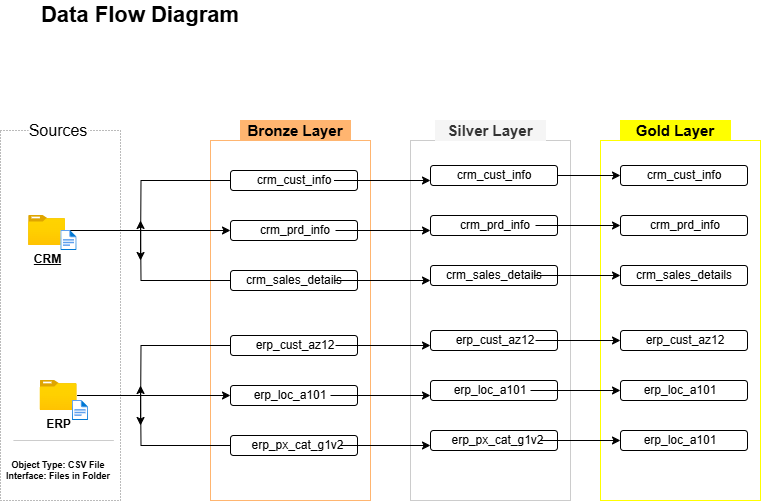

The diagram above was exported from draw.io. Its source (the exported page's mxGraphModel, read from the mxfile embedded in the PNG):
<mxGraphModel dx="1042" dy="634" grid="1" gridSize="10" guides="1" tooltips="1" connect="1" arrows="1" fold="1" page="1" pageScale="1" pageWidth="827" pageHeight="1169" math="0" shadow="0">
  <root>
    <mxCell id="WIyWlLk6GJQsqaUBKTNV-0" />
    <mxCell id="WIyWlLk6GJQsqaUBKTNV-1" parent="WIyWlLk6GJQsqaUBKTNV-0" />
    <mxCell id="lPJ8_AUzKYWF8t1PkoNp-1" value="" style="rounded=0;whiteSpace=wrap;html=1;fillColor=none;strokeColor=light-dark(#787878, #ededed);dashed=1;dashPattern=1 2;" parent="WIyWlLk6GJQsqaUBKTNV-1" vertex="1">
      <mxGeometry x="20" y="150" width="120" height="370" as="geometry" />
    </mxCell>
    <mxCell id="lPJ8_AUzKYWF8t1PkoNp-2" value="Sources" style="rounded=0;whiteSpace=wrap;html=1;textShadow=0;fontSize=16;strokeColor=none;fontStyle=0" parent="WIyWlLk6GJQsqaUBKTNV-1" vertex="1">
      <mxGeometry x="48.120000000000005" y="140" width="60" height="20" as="geometry" />
    </mxCell>
    <mxCell id="lPJ8_AUzKYWF8t1PkoNp-7" value="Bronze Layer" style="rounded=0;whiteSpace=wrap;html=1;fillColor=#FFB570;strokeColor=light-dark(#ffb570, #6d5100);textShadow=0;fontSize=15;fontStyle=1" parent="WIyWlLk6GJQsqaUBKTNV-1" vertex="1">
      <mxGeometry x="260" y="140" width="110" height="20" as="geometry" />
    </mxCell>
    <mxCell id="lPJ8_AUzKYWF8t1PkoNp-8" value="" style="rounded=0;whiteSpace=wrap;html=1;fillColor=none;strokeColor=#FFB570;textShadow=1;fontSize=16;" parent="WIyWlLk6GJQsqaUBKTNV-1" vertex="1">
      <mxGeometry x="230" y="160" width="160" height="360" as="geometry" />
    </mxCell>
    <mxCell id="lPJ8_AUzKYWF8t1PkoNp-9" value="" style="rounded=0;whiteSpace=wrap;html=1;fillColor=none;strokeColor=#CCCCCC;textShadow=1;fontSize=16;fontColor=#333333;fontStyle=1" parent="WIyWlLk6GJQsqaUBKTNV-1" vertex="1">
      <mxGeometry x="430" y="160" width="160" height="360" as="geometry" />
    </mxCell>
    <mxCell id="lPJ8_AUzKYWF8t1PkoNp-10" value="" style="rounded=0;whiteSpace=wrap;html=1;fillColor=none;strokeColor=#FFFF00;textShadow=1;fontSize=16;" parent="WIyWlLk6GJQsqaUBKTNV-1" vertex="1">
      <mxGeometry x="620" y="160" width="160" height="360" as="geometry" />
    </mxCell>
    <mxCell id="lPJ8_AUzKYWF8t1PkoNp-80" style="edgeStyle=orthogonalEdgeStyle;rounded=0;orthogonalLoop=1;jettySize=auto;html=1;entryX=0;entryY=0.5;entryDx=0;entryDy=0;" parent="WIyWlLk6GJQsqaUBKTNV-1" source="lPJ8_AUzKYWF8t1PkoNp-13" target="lPJ8_AUzKYWF8t1PkoNp-43" edge="1">
      <mxGeometry relative="1" as="geometry" />
    </mxCell>
    <mxCell id="lPJ8_AUzKYWF8t1PkoNp-13" value="CRM" style="image;aspect=fixed;html=1;points=[];align=center;fontSize=12;image=img/lib/azure2/general/Folder_Blank.svg;fontStyle=5;fontFamily=Helvetica;" parent="WIyWlLk6GJQsqaUBKTNV-1" vertex="1">
      <mxGeometry x="48.120000000000005" y="235" width="36.96" height="30" as="geometry" />
    </mxCell>
    <mxCell id="lPJ8_AUzKYWF8t1PkoNp-89" style="edgeStyle=orthogonalEdgeStyle;rounded=0;orthogonalLoop=1;jettySize=auto;html=1;entryX=0;entryY=0.5;entryDx=0;entryDy=0;" parent="WIyWlLk6GJQsqaUBKTNV-1" source="lPJ8_AUzKYWF8t1PkoNp-14" target="lPJ8_AUzKYWF8t1PkoNp-87" edge="1">
      <mxGeometry relative="1" as="geometry" />
    </mxCell>
    <mxCell id="lPJ8_AUzKYWF8t1PkoNp-14" value="ERP" style="image;aspect=fixed;html=1;points=[];align=center;fontSize=12;image=img/lib/azure2/general/Folder_Blank.svg;fontStyle=1;fontFamily=Helvetica;" parent="WIyWlLk6GJQsqaUBKTNV-1" vertex="1">
      <mxGeometry x="59.64" y="400" width="36.96" height="30" as="geometry" />
    </mxCell>
    <mxCell id="lPJ8_AUzKYWF8t1PkoNp-15" value="" style="image;aspect=fixed;html=1;points=[];align=center;fontSize=12;image=img/lib/azure2/general/File.svg;fontStyle=0" parent="WIyWlLk6GJQsqaUBKTNV-1" vertex="1">
      <mxGeometry x="91.88999999999999" y="420" width="16.23" height="20" as="geometry" />
    </mxCell>
    <mxCell id="lPJ8_AUzKYWF8t1PkoNp-16" value="" style="endArrow=none;html=1;rounded=0;fillColor=#f5f5f5;strokeColor=#CCCCCC;" parent="WIyWlLk6GJQsqaUBKTNV-1" edge="1">
      <mxGeometry width="50" height="50" relative="1" as="geometry">
        <mxPoint x="63.120000000000005" y="460" as="sourcePoint" />
        <mxPoint x="113.12" y="460" as="targetPoint" />
        <Array as="points">
          <mxPoint x="33.120000000000005" y="460" />
          <mxPoint x="133.12" y="460" />
        </Array>
      </mxGeometry>
    </mxCell>
    <mxCell id="lPJ8_AUzKYWF8t1PkoNp-17" value="&lt;span&gt;Object Type:&lt;/span&gt; CSV File&lt;div&gt;&lt;span&gt;Interface:&lt;/span&gt; Files in Folder&lt;/div&gt;" style="text;html=1;align=center;verticalAlign=middle;whiteSpace=wrap;rounded=0;fontSize=9;fontStyle=1" parent="WIyWlLk6GJQsqaUBKTNV-1" vertex="1">
      <mxGeometry x="23.119999999999997" y="475" width="110" height="30" as="geometry" />
    </mxCell>
    <mxCell id="lPJ8_AUzKYWF8t1PkoNp-18" value="" style="image;aspect=fixed;html=1;points=[];align=center;fontSize=12;image=img/lib/azure2/general/File.svg;fontStyle=0" parent="WIyWlLk6GJQsqaUBKTNV-1" vertex="1">
      <mxGeometry x="80.36999999999999" y="250" width="16.23" height="20" as="geometry" />
    </mxCell>
    <mxCell id="lPJ8_AUzKYWF8t1PkoNp-69" style="edgeStyle=orthogonalEdgeStyle;rounded=0;orthogonalLoop=1;jettySize=auto;html=1;" parent="WIyWlLk6GJQsqaUBKTNV-1" source="lPJ8_AUzKYWF8t1PkoNp-42" edge="1">
      <mxGeometry relative="1" as="geometry">
        <mxPoint x="160" y="280" as="targetPoint" />
      </mxGeometry>
    </mxCell>
    <mxCell id="lPJ8_AUzKYWF8t1PkoNp-42" value="" style="rounded=1;whiteSpace=wrap;html=1;" parent="WIyWlLk6GJQsqaUBKTNV-1" vertex="1">
      <mxGeometry x="250" y="190" width="127" height="20" as="geometry" />
    </mxCell>
    <mxCell id="lPJ8_AUzKYWF8t1PkoNp-43" value="" style="rounded=1;whiteSpace=wrap;html=1;" parent="WIyWlLk6GJQsqaUBKTNV-1" vertex="1">
      <mxGeometry x="250" y="240" width="127" height="20" as="geometry" />
    </mxCell>
    <mxCell id="lPJ8_AUzKYWF8t1PkoNp-78" style="edgeStyle=orthogonalEdgeStyle;rounded=0;orthogonalLoop=1;jettySize=auto;html=1;" parent="WIyWlLk6GJQsqaUBKTNV-1" source="lPJ8_AUzKYWF8t1PkoNp-44" edge="1">
      <mxGeometry relative="1" as="geometry">
        <mxPoint x="160" y="240" as="targetPoint" />
      </mxGeometry>
    </mxCell>
    <mxCell id="lPJ8_AUzKYWF8t1PkoNp-44" value="" style="rounded=1;whiteSpace=wrap;html=1;" parent="WIyWlLk6GJQsqaUBKTNV-1" vertex="1">
      <mxGeometry x="250" y="290" width="127" height="20" as="geometry" />
    </mxCell>
    <mxCell id="lPJ8_AUzKYWF8t1PkoNp-84" style="edgeStyle=orthogonalEdgeStyle;rounded=0;orthogonalLoop=1;jettySize=auto;html=1;" parent="WIyWlLk6GJQsqaUBKTNV-1" source="lPJ8_AUzKYWF8t1PkoNp-86" edge="1">
      <mxGeometry relative="1" as="geometry">
        <mxPoint x="160" y="445" as="targetPoint" />
      </mxGeometry>
    </mxCell>
    <mxCell id="lPJ8_AUzKYWF8t1PkoNp-85" style="edgeStyle=orthogonalEdgeStyle;rounded=0;orthogonalLoop=1;jettySize=auto;html=1;" parent="WIyWlLk6GJQsqaUBKTNV-1" source="lPJ8_AUzKYWF8t1PkoNp-88" edge="1">
      <mxGeometry relative="1" as="geometry">
        <mxPoint x="160" y="405" as="targetPoint" />
      </mxGeometry>
    </mxCell>
    <mxCell id="lPJ8_AUzKYWF8t1PkoNp-86" value="" style="rounded=1;whiteSpace=wrap;html=1;" parent="WIyWlLk6GJQsqaUBKTNV-1" vertex="1">
      <mxGeometry x="250" y="355" width="127" height="20" as="geometry" />
    </mxCell>
    <mxCell id="lPJ8_AUzKYWF8t1PkoNp-87" value="" style="rounded=1;whiteSpace=wrap;html=1;" parent="WIyWlLk6GJQsqaUBKTNV-1" vertex="1">
      <mxGeometry x="250" y="405" width="127" height="20" as="geometry" />
    </mxCell>
    <mxCell id="lPJ8_AUzKYWF8t1PkoNp-88" value="" style="rounded=1;whiteSpace=wrap;html=1;" parent="WIyWlLk6GJQsqaUBKTNV-1" vertex="1">
      <mxGeometry x="250" y="455" width="127" height="20" as="geometry" />
    </mxCell>
    <mxCell id="lPJ8_AUzKYWF8t1PkoNp-112" style="edgeStyle=orthogonalEdgeStyle;rounded=0;orthogonalLoop=1;jettySize=auto;html=1;entryX=0;entryY=0.75;entryDx=0;entryDy=0;" parent="WIyWlLk6GJQsqaUBKTNV-1" source="lPJ8_AUzKYWF8t1PkoNp-90" target="lPJ8_AUzKYWF8t1PkoNp-99" edge="1">
      <mxGeometry relative="1" as="geometry" />
    </mxCell>
    <mxCell id="lPJ8_AUzKYWF8t1PkoNp-90" value="crm_cust_info" style="text;html=1;align=center;verticalAlign=middle;whiteSpace=wrap;rounded=0;" parent="WIyWlLk6GJQsqaUBKTNV-1" vertex="1">
      <mxGeometry x="273.5" y="185" width="80" height="30" as="geometry" />
    </mxCell>
    <mxCell id="lPJ8_AUzKYWF8t1PkoNp-115" style="edgeStyle=orthogonalEdgeStyle;rounded=0;orthogonalLoop=1;jettySize=auto;html=1;entryX=0;entryY=0.75;entryDx=0;entryDy=0;" parent="WIyWlLk6GJQsqaUBKTNV-1" source="lPJ8_AUzKYWF8t1PkoNp-91" target="lPJ8_AUzKYWF8t1PkoNp-100" edge="1">
      <mxGeometry relative="1" as="geometry" />
    </mxCell>
    <mxCell id="lPJ8_AUzKYWF8t1PkoNp-91" value="crm_prd_info" style="text;html=1;align=center;verticalAlign=middle;whiteSpace=wrap;rounded=0;" parent="WIyWlLk6GJQsqaUBKTNV-1" vertex="1">
      <mxGeometry x="275" y="235" width="80" height="30" as="geometry" />
    </mxCell>
    <mxCell id="lPJ8_AUzKYWF8t1PkoNp-114" style="edgeStyle=orthogonalEdgeStyle;rounded=0;orthogonalLoop=1;jettySize=auto;html=1;entryX=0;entryY=0.75;entryDx=0;entryDy=0;" parent="WIyWlLk6GJQsqaUBKTNV-1" source="lPJ8_AUzKYWF8t1PkoNp-92" target="lPJ8_AUzKYWF8t1PkoNp-101" edge="1">
      <mxGeometry relative="1" as="geometry" />
    </mxCell>
    <mxCell id="lPJ8_AUzKYWF8t1PkoNp-92" value="crm_sales_details" style="text;html=1;align=center;verticalAlign=middle;whiteSpace=wrap;rounded=0;" parent="WIyWlLk6GJQsqaUBKTNV-1" vertex="1">
      <mxGeometry x="273.5" y="285" width="80" height="30" as="geometry" />
    </mxCell>
    <mxCell id="lPJ8_AUzKYWF8t1PkoNp-120" style="edgeStyle=orthogonalEdgeStyle;rounded=0;orthogonalLoop=1;jettySize=auto;html=1;entryX=0;entryY=0.75;entryDx=0;entryDy=0;" parent="WIyWlLk6GJQsqaUBKTNV-1" source="lPJ8_AUzKYWF8t1PkoNp-93" target="lPJ8_AUzKYWF8t1PkoNp-102" edge="1">
      <mxGeometry relative="1" as="geometry" />
    </mxCell>
    <mxCell id="lPJ8_AUzKYWF8t1PkoNp-93" value="erp_cust_az12" style="text;html=1;align=center;verticalAlign=middle;whiteSpace=wrap;rounded=0;" parent="WIyWlLk6GJQsqaUBKTNV-1" vertex="1">
      <mxGeometry x="275" y="350" width="80" height="30" as="geometry" />
    </mxCell>
    <mxCell id="lPJ8_AUzKYWF8t1PkoNp-118" style="edgeStyle=orthogonalEdgeStyle;rounded=0;orthogonalLoop=1;jettySize=auto;html=1;entryX=0;entryY=0.75;entryDx=0;entryDy=0;" parent="WIyWlLk6GJQsqaUBKTNV-1" source="lPJ8_AUzKYWF8t1PkoNp-94" target="lPJ8_AUzKYWF8t1PkoNp-104" edge="1">
      <mxGeometry relative="1" as="geometry" />
    </mxCell>
    <mxCell id="lPJ8_AUzKYWF8t1PkoNp-94" value="erp_px_cat_g1v2" style="text;html=1;align=center;verticalAlign=middle;whiteSpace=wrap;rounded=0;" parent="WIyWlLk6GJQsqaUBKTNV-1" vertex="1">
      <mxGeometry x="275" y="450" width="85" height="30" as="geometry" />
    </mxCell>
    <mxCell id="lPJ8_AUzKYWF8t1PkoNp-119" style="edgeStyle=orthogonalEdgeStyle;rounded=0;orthogonalLoop=1;jettySize=auto;html=1;entryX=0;entryY=0.75;entryDx=0;entryDy=0;" parent="WIyWlLk6GJQsqaUBKTNV-1" source="lPJ8_AUzKYWF8t1PkoNp-97" target="lPJ8_AUzKYWF8t1PkoNp-103" edge="1">
      <mxGeometry relative="1" as="geometry">
        <mxPoint x="440" y="415" as="targetPoint" />
      </mxGeometry>
    </mxCell>
    <mxCell id="lPJ8_AUzKYWF8t1PkoNp-97" value="erp_loc_a101" style="text;html=1;align=center;verticalAlign=middle;whiteSpace=wrap;rounded=0;" parent="WIyWlLk6GJQsqaUBKTNV-1" vertex="1">
      <mxGeometry x="270" y="400" width="80" height="30" as="geometry" />
    </mxCell>
    <mxCell id="lPJ8_AUzKYWF8t1PkoNp-145" style="edgeStyle=orthogonalEdgeStyle;rounded=0;orthogonalLoop=1;jettySize=auto;html=1;entryX=0;entryY=0.5;entryDx=0;entryDy=0;" parent="WIyWlLk6GJQsqaUBKTNV-1" source="lPJ8_AUzKYWF8t1PkoNp-99" target="lPJ8_AUzKYWF8t1PkoNp-134" edge="1">
      <mxGeometry relative="1" as="geometry" />
    </mxCell>
    <mxCell id="lPJ8_AUzKYWF8t1PkoNp-99" value="" style="rounded=1;whiteSpace=wrap;html=1;" parent="WIyWlLk6GJQsqaUBKTNV-1" vertex="1">
      <mxGeometry x="450" y="185" width="127" height="20" as="geometry" />
    </mxCell>
    <mxCell id="lPJ8_AUzKYWF8t1PkoNp-100" value="" style="rounded=1;whiteSpace=wrap;html=1;" parent="WIyWlLk6GJQsqaUBKTNV-1" vertex="1">
      <mxGeometry x="450" y="235" width="127" height="20" as="geometry" />
    </mxCell>
    <mxCell id="lPJ8_AUzKYWF8t1PkoNp-101" value="" style="rounded=1;whiteSpace=wrap;html=1;" parent="WIyWlLk6GJQsqaUBKTNV-1" vertex="1">
      <mxGeometry x="450" y="285" width="127" height="20" as="geometry" />
    </mxCell>
    <mxCell id="lPJ8_AUzKYWF8t1PkoNp-102" value="" style="rounded=1;whiteSpace=wrap;html=1;" parent="WIyWlLk6GJQsqaUBKTNV-1" vertex="1">
      <mxGeometry x="450" y="350" width="127" height="20" as="geometry" />
    </mxCell>
    <mxCell id="lPJ8_AUzKYWF8t1PkoNp-103" value="" style="rounded=1;whiteSpace=wrap;html=1;" parent="WIyWlLk6GJQsqaUBKTNV-1" vertex="1">
      <mxGeometry x="450" y="400" width="127" height="20" as="geometry" />
    </mxCell>
    <mxCell id="lPJ8_AUzKYWF8t1PkoNp-104" value="" style="rounded=1;whiteSpace=wrap;html=1;" parent="WIyWlLk6GJQsqaUBKTNV-1" vertex="1">
      <mxGeometry x="450" y="450" width="127" height="20" as="geometry" />
    </mxCell>
    <mxCell id="lPJ8_AUzKYWF8t1PkoNp-105" value="crm_cust_info" style="text;html=1;align=center;verticalAlign=middle;whiteSpace=wrap;rounded=0;" parent="WIyWlLk6GJQsqaUBKTNV-1" vertex="1">
      <mxGeometry x="473.5" y="180" width="80" height="30" as="geometry" />
    </mxCell>
    <mxCell id="lPJ8_AUzKYWF8t1PkoNp-146" style="edgeStyle=orthogonalEdgeStyle;rounded=0;orthogonalLoop=1;jettySize=auto;html=1;entryX=0;entryY=0.5;entryDx=0;entryDy=0;" parent="WIyWlLk6GJQsqaUBKTNV-1" source="lPJ8_AUzKYWF8t1PkoNp-106" target="lPJ8_AUzKYWF8t1PkoNp-135" edge="1">
      <mxGeometry relative="1" as="geometry" />
    </mxCell>
    <mxCell id="lPJ8_AUzKYWF8t1PkoNp-106" value="crm_prd_info" style="text;html=1;align=center;verticalAlign=middle;whiteSpace=wrap;rounded=0;" parent="WIyWlLk6GJQsqaUBKTNV-1" vertex="1">
      <mxGeometry x="475" y="230" width="80" height="30" as="geometry" />
    </mxCell>
    <mxCell id="lPJ8_AUzKYWF8t1PkoNp-147" style="edgeStyle=orthogonalEdgeStyle;rounded=0;orthogonalLoop=1;jettySize=auto;html=1;entryX=0;entryY=0.5;entryDx=0;entryDy=0;" parent="WIyWlLk6GJQsqaUBKTNV-1" source="lPJ8_AUzKYWF8t1PkoNp-107" target="lPJ8_AUzKYWF8t1PkoNp-136" edge="1">
      <mxGeometry relative="1" as="geometry" />
    </mxCell>
    <mxCell id="lPJ8_AUzKYWF8t1PkoNp-107" value="crm_sales_details" style="text;html=1;align=center;verticalAlign=middle;whiteSpace=wrap;rounded=0;" parent="WIyWlLk6GJQsqaUBKTNV-1" vertex="1">
      <mxGeometry x="473.5" y="280" width="80" height="30" as="geometry" />
    </mxCell>
    <mxCell id="lPJ8_AUzKYWF8t1PkoNp-148" style="edgeStyle=orthogonalEdgeStyle;rounded=0;orthogonalLoop=1;jettySize=auto;html=1;entryX=0;entryY=0.5;entryDx=0;entryDy=0;" parent="WIyWlLk6GJQsqaUBKTNV-1" source="lPJ8_AUzKYWF8t1PkoNp-108" target="lPJ8_AUzKYWF8t1PkoNp-137" edge="1">
      <mxGeometry relative="1" as="geometry" />
    </mxCell>
    <mxCell id="lPJ8_AUzKYWF8t1PkoNp-108" value="erp_cust_az12" style="text;html=1;align=center;verticalAlign=middle;whiteSpace=wrap;rounded=0;" parent="WIyWlLk6GJQsqaUBKTNV-1" vertex="1">
      <mxGeometry x="475" y="345" width="80" height="30" as="geometry" />
    </mxCell>
    <mxCell id="lPJ8_AUzKYWF8t1PkoNp-151" style="edgeStyle=orthogonalEdgeStyle;rounded=0;orthogonalLoop=1;jettySize=auto;html=1;entryX=0;entryY=0.5;entryDx=0;entryDy=0;" parent="WIyWlLk6GJQsqaUBKTNV-1" source="lPJ8_AUzKYWF8t1PkoNp-109" target="lPJ8_AUzKYWF8t1PkoNp-139" edge="1">
      <mxGeometry relative="1" as="geometry" />
    </mxCell>
    <mxCell id="lPJ8_AUzKYWF8t1PkoNp-109" value="erp_px_cat_g1v2" style="text;html=1;align=center;verticalAlign=middle;whiteSpace=wrap;rounded=0;" parent="WIyWlLk6GJQsqaUBKTNV-1" vertex="1">
      <mxGeometry x="475" y="445" width="85" height="30" as="geometry" />
    </mxCell>
    <mxCell id="lPJ8_AUzKYWF8t1PkoNp-150" style="edgeStyle=orthogonalEdgeStyle;rounded=0;orthogonalLoop=1;jettySize=auto;html=1;entryX=0;entryY=0.5;entryDx=0;entryDy=0;" parent="WIyWlLk6GJQsqaUBKTNV-1" source="lPJ8_AUzKYWF8t1PkoNp-110" target="lPJ8_AUzKYWF8t1PkoNp-138" edge="1">
      <mxGeometry relative="1" as="geometry" />
    </mxCell>
    <mxCell id="lPJ8_AUzKYWF8t1PkoNp-110" value="erp_loc_a101" style="text;html=1;align=center;verticalAlign=middle;whiteSpace=wrap;rounded=0;" parent="WIyWlLk6GJQsqaUBKTNV-1" vertex="1">
      <mxGeometry x="470" y="395" width="80" height="30" as="geometry" />
    </mxCell>
    <mxCell id="lPJ8_AUzKYWF8t1PkoNp-134" value="" style="rounded=1;whiteSpace=wrap;html=1;" parent="WIyWlLk6GJQsqaUBKTNV-1" vertex="1">
      <mxGeometry x="640" y="185" width="127" height="20" as="geometry" />
    </mxCell>
    <mxCell id="lPJ8_AUzKYWF8t1PkoNp-135" value="" style="rounded=1;whiteSpace=wrap;html=1;" parent="WIyWlLk6GJQsqaUBKTNV-1" vertex="1">
      <mxGeometry x="640" y="235" width="127" height="20" as="geometry" />
    </mxCell>
    <mxCell id="lPJ8_AUzKYWF8t1PkoNp-136" value="" style="rounded=1;whiteSpace=wrap;html=1;" parent="WIyWlLk6GJQsqaUBKTNV-1" vertex="1">
      <mxGeometry x="640" y="285" width="127" height="20" as="geometry" />
    </mxCell>
    <mxCell id="lPJ8_AUzKYWF8t1PkoNp-137" value="" style="rounded=1;whiteSpace=wrap;html=1;" parent="WIyWlLk6GJQsqaUBKTNV-1" vertex="1">
      <mxGeometry x="640" y="350" width="127" height="20" as="geometry" />
    </mxCell>
    <mxCell id="lPJ8_AUzKYWF8t1PkoNp-138" value="" style="rounded=1;whiteSpace=wrap;html=1;" parent="WIyWlLk6GJQsqaUBKTNV-1" vertex="1">
      <mxGeometry x="640" y="400" width="127" height="20" as="geometry" />
    </mxCell>
    <mxCell id="lPJ8_AUzKYWF8t1PkoNp-139" value="" style="rounded=1;whiteSpace=wrap;html=1;" parent="WIyWlLk6GJQsqaUBKTNV-1" vertex="1">
      <mxGeometry x="640" y="450" width="127" height="20" as="geometry" />
    </mxCell>
    <mxCell id="lPJ8_AUzKYWF8t1PkoNp-140" value="crm_cust_info" style="text;html=1;align=center;verticalAlign=middle;whiteSpace=wrap;rounded=0;" parent="WIyWlLk6GJQsqaUBKTNV-1" vertex="1">
      <mxGeometry x="663.5" y="180" width="80" height="30" as="geometry" />
    </mxCell>
    <mxCell id="lPJ8_AUzKYWF8t1PkoNp-141" value="crm_prd_info" style="text;html=1;align=center;verticalAlign=middle;whiteSpace=wrap;rounded=0;" parent="WIyWlLk6GJQsqaUBKTNV-1" vertex="1">
      <mxGeometry x="665" y="230" width="80" height="30" as="geometry" />
    </mxCell>
    <mxCell id="lPJ8_AUzKYWF8t1PkoNp-142" value="crm_sales_details" style="text;html=1;align=center;verticalAlign=middle;whiteSpace=wrap;rounded=0;" parent="WIyWlLk6GJQsqaUBKTNV-1" vertex="1">
      <mxGeometry x="663.5" y="280" width="80" height="30" as="geometry" />
    </mxCell>
    <mxCell id="lPJ8_AUzKYWF8t1PkoNp-143" value="erp_cust_az12" style="text;html=1;align=center;verticalAlign=middle;whiteSpace=wrap;rounded=0;" parent="WIyWlLk6GJQsqaUBKTNV-1" vertex="1">
      <mxGeometry x="665" y="345" width="80" height="30" as="geometry" />
    </mxCell>
    <mxCell id="lPJ8_AUzKYWF8t1PkoNp-144" value="erp_loc_a101" style="text;html=1;align=center;verticalAlign=middle;whiteSpace=wrap;rounded=0;" parent="WIyWlLk6GJQsqaUBKTNV-1" vertex="1">
      <mxGeometry x="660" y="395" width="80" height="30" as="geometry" />
    </mxCell>
    <mxCell id="lPJ8_AUzKYWF8t1PkoNp-152" value="erp_loc_a101" style="text;html=1;align=center;verticalAlign=middle;whiteSpace=wrap;rounded=0;" parent="WIyWlLk6GJQsqaUBKTNV-1" vertex="1">
      <mxGeometry x="660" y="445" width="80" height="30" as="geometry" />
    </mxCell>
    <mxCell id="lPJ8_AUzKYWF8t1PkoNp-155" value="Silver Layer" style="rounded=0;whiteSpace=wrap;html=1;fillColor=#f5f5f5;strokeColor=light-dark(#f5f5f5, #959595);textShadow=0;fontSize=15;fontStyle=1;fontColor=#333333;" parent="WIyWlLk6GJQsqaUBKTNV-1" vertex="1">
      <mxGeometry x="455" y="140" width="110" height="20" as="geometry" />
    </mxCell>
    <mxCell id="lPJ8_AUzKYWF8t1PkoNp-156" value="Gold Layer" style="rounded=0;whiteSpace=wrap;html=1;fillColor=light-dark(#ffff00, #7e3f03);strokeColor=light-dark(#FFFF00,#FFFF00);textShadow=0;fontSize=15;fontStyle=1" parent="WIyWlLk6GJQsqaUBKTNV-1" vertex="1">
      <mxGeometry x="640" y="140" width="110" height="20" as="geometry" />
    </mxCell>
    <mxCell id="lPJ8_AUzKYWF8t1PkoNp-157" value="Data Flow Diagram" style="text;html=1;align=center;verticalAlign=middle;whiteSpace=wrap;rounded=0;fontStyle=1;fontSize=22;" parent="WIyWlLk6GJQsqaUBKTNV-1" vertex="1">
      <mxGeometry x="45" y="20" width="230" height="30" as="geometry" />
    </mxCell>
  </root>
</mxGraphModel>